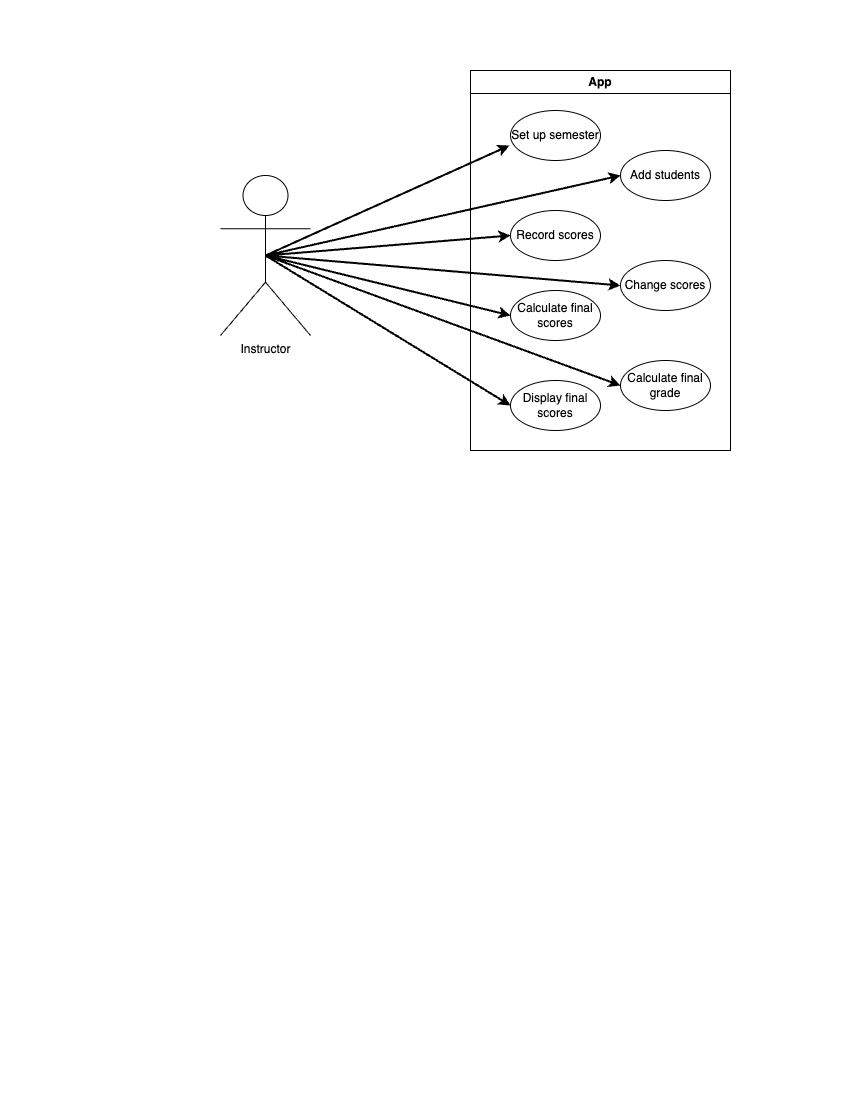

The diagram above was exported from draw.io. Its source (the exported page's mxGraphModel, read from the mxfile embedded in the PNG):
<mxGraphModel dx="984" dy="626" grid="1" gridSize="10" guides="1" tooltips="1" connect="1" arrows="1" fold="1" page="1" pageScale="1" pageWidth="850" pageHeight="1100" math="0" shadow="0">
  <root>
    <mxCell id="0" />
    <mxCell id="1" parent="0" />
    <mxCell id="_254so7GZ3aYRujgi0nf-1" value="App" style="swimlane;whiteSpace=wrap;html=1;" parent="1" vertex="1">
      <mxGeometry x="470" y="70" width="260" height="380" as="geometry" />
    </mxCell>
    <mxCell id="_254so7GZ3aYRujgi0nf-5" value="Set up semester" style="ellipse;whiteSpace=wrap;html=1;" parent="_254so7GZ3aYRujgi0nf-1" vertex="1">
      <mxGeometry x="40" y="40" width="90" height="50" as="geometry" />
    </mxCell>
    <mxCell id="_254so7GZ3aYRujgi0nf-6" value="Add students" style="ellipse;whiteSpace=wrap;html=1;" parent="_254so7GZ3aYRujgi0nf-1" vertex="1">
      <mxGeometry x="150" y="80" width="90" height="50" as="geometry" />
    </mxCell>
    <mxCell id="_254so7GZ3aYRujgi0nf-7" value="Record scores" style="ellipse;whiteSpace=wrap;html=1;" parent="_254so7GZ3aYRujgi0nf-1" vertex="1">
      <mxGeometry x="40" y="140" width="90" height="50" as="geometry" />
    </mxCell>
    <mxCell id="_254so7GZ3aYRujgi0nf-8" value="Change scores&lt;span style=&quot;color: rgba(0, 0, 0, 0); font-family: monospace; font-size: 0px; text-align: start; text-wrap: nowrap;&quot;&gt;%3CmxGraphModel%3E%3Croot%3E%3CmxCell%20id%3D%220%22%2F%3E%3CmxCell%20id%3D%221%22%20parent%3D%220%22%2F%3E%3CmxCell%20id%3D%222%22%20value%3D%22Add%20students%22%20style%3D%22ellipse%3BwhiteSpace%3Dwrap%3Bhtml%3D1%3B%22%20vertex%3D%221%22%20parent%3D%221%22%3E%3CmxGeometry%20x%3D%22620%22%20y%3D%22220%22%20width%3D%2290%22%20height%3D%2250%22%20as%3D%22geometry%22%2F%3E%3C%2FmxCell%3E%3C%2Froot%3E%3C%2FmxGraphModel%3E&lt;/span&gt;" style="ellipse;whiteSpace=wrap;html=1;" parent="_254so7GZ3aYRujgi0nf-1" vertex="1">
      <mxGeometry x="150" y="190" width="90" height="50" as="geometry" />
    </mxCell>
    <mxCell id="_254so7GZ3aYRujgi0nf-9" value="Calculate final scores" style="ellipse;whiteSpace=wrap;html=1;" parent="_254so7GZ3aYRujgi0nf-1" vertex="1">
      <mxGeometry x="40" y="220" width="90" height="50" as="geometry" />
    </mxCell>
    <mxCell id="_254so7GZ3aYRujgi0nf-10" value="Display final scores" style="ellipse;whiteSpace=wrap;html=1;" parent="_254so7GZ3aYRujgi0nf-1" vertex="1">
      <mxGeometry x="40" y="310" width="90" height="50" as="geometry" />
    </mxCell>
    <mxCell id="2" value="Calculate final grade" style="ellipse;whiteSpace=wrap;html=1;" parent="_254so7GZ3aYRujgi0nf-1" vertex="1">
      <mxGeometry x="150" y="290" width="90" height="50" as="geometry" />
    </mxCell>
    <mxCell id="_254so7GZ3aYRujgi0nf-2" value="Instructor" style="shape=umlActor;verticalLabelPosition=bottom;verticalAlign=top;html=1;outlineConnect=0;" parent="1" vertex="1">
      <mxGeometry x="220" y="175" width="90" height="160" as="geometry" />
    </mxCell>
    <mxCell id="_254so7GZ3aYRujgi0nf-12" style="rounded=0;orthogonalLoop=1;jettySize=auto;html=1;entryX=-0.011;entryY=0.7;entryDx=0;entryDy=0;entryPerimeter=0;exitX=0.5;exitY=0.5;exitDx=0;exitDy=0;exitPerimeter=0;strokeWidth=2;" parent="1" source="_254so7GZ3aYRujgi0nf-2" target="_254so7GZ3aYRujgi0nf-5" edge="1">
      <mxGeometry relative="1" as="geometry" />
    </mxCell>
    <mxCell id="_254so7GZ3aYRujgi0nf-13" style="rounded=0;orthogonalLoop=1;jettySize=auto;html=1;entryX=0;entryY=0.5;entryDx=0;entryDy=0;exitX=0.5;exitY=0.5;exitDx=0;exitDy=0;exitPerimeter=0;strokeWidth=2;" parent="1" source="_254so7GZ3aYRujgi0nf-2" target="_254so7GZ3aYRujgi0nf-6" edge="1">
      <mxGeometry relative="1" as="geometry">
        <mxPoint x="275" y="265" as="sourcePoint" />
        <mxPoint x="519" y="155" as="targetPoint" />
      </mxGeometry>
    </mxCell>
    <mxCell id="_254so7GZ3aYRujgi0nf-14" style="rounded=0;orthogonalLoop=1;jettySize=auto;html=1;entryX=0;entryY=0.5;entryDx=0;entryDy=0;exitX=0.5;exitY=0.5;exitDx=0;exitDy=0;exitPerimeter=0;strokeWidth=2;" parent="1" source="_254so7GZ3aYRujgi0nf-2" target="_254so7GZ3aYRujgi0nf-7" edge="1">
      <mxGeometry relative="1" as="geometry">
        <mxPoint x="285" y="275" as="sourcePoint" />
        <mxPoint x="529" y="165" as="targetPoint" />
      </mxGeometry>
    </mxCell>
    <mxCell id="_254so7GZ3aYRujgi0nf-15" style="rounded=0;orthogonalLoop=1;jettySize=auto;html=1;entryX=0;entryY=0.5;entryDx=0;entryDy=0;strokeWidth=2;exitX=0.5;exitY=0.5;exitDx=0;exitDy=0;exitPerimeter=0;" parent="1" source="_254so7GZ3aYRujgi0nf-2" target="_254so7GZ3aYRujgi0nf-8" edge="1">
      <mxGeometry relative="1" as="geometry">
        <mxPoint x="295" y="285" as="sourcePoint" />
        <mxPoint x="539" y="175" as="targetPoint" />
      </mxGeometry>
    </mxCell>
    <mxCell id="_254so7GZ3aYRujgi0nf-16" style="rounded=0;orthogonalLoop=1;jettySize=auto;html=1;entryX=0;entryY=0.5;entryDx=0;entryDy=0;exitX=0.5;exitY=0.5;exitDx=0;exitDy=0;exitPerimeter=0;strokeWidth=2;" parent="1" source="_254so7GZ3aYRujgi0nf-2" target="_254so7GZ3aYRujgi0nf-9" edge="1">
      <mxGeometry relative="1" as="geometry">
        <mxPoint x="305" y="295" as="sourcePoint" />
        <mxPoint x="549" y="185" as="targetPoint" />
      </mxGeometry>
    </mxCell>
    <mxCell id="_254so7GZ3aYRujgi0nf-17" style="rounded=0;orthogonalLoop=1;jettySize=auto;html=1;entryX=0;entryY=0.5;entryDx=0;entryDy=0;exitX=0.5;exitY=0.5;exitDx=0;exitDy=0;exitPerimeter=0;strokeWidth=2;" parent="1" source="_254so7GZ3aYRujgi0nf-2" target="_254so7GZ3aYRujgi0nf-10" edge="1">
      <mxGeometry relative="1" as="geometry">
        <mxPoint x="315" y="305" as="sourcePoint" />
        <mxPoint x="559" y="195" as="targetPoint" />
      </mxGeometry>
    </mxCell>
    <mxCell id="3" style="rounded=0;orthogonalLoop=1;jettySize=auto;html=1;entryX=0;entryY=0.5;entryDx=0;entryDy=0;exitX=0.5;exitY=0.5;exitDx=0;exitDy=0;exitPerimeter=0;strokeWidth=2;" parent="1" source="_254so7GZ3aYRujgi0nf-2" target="2" edge="1">
      <mxGeometry relative="1" as="geometry">
        <mxPoint x="275" y="265" as="sourcePoint" />
        <mxPoint x="520" y="455" as="targetPoint" />
      </mxGeometry>
    </mxCell>
  </root>
</mxGraphModel>